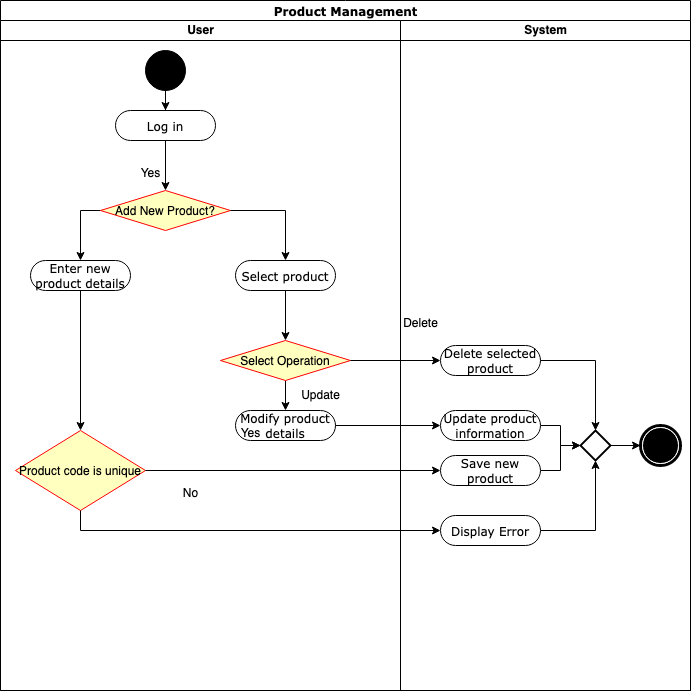

The diagram above was exported from draw.io. Its source (the exported page's mxGraphModel, read from the mxfile embedded in the PNG):
<mxGraphModel dx="1090" dy="726" grid="1" gridSize="10" guides="1" tooltips="1" connect="1" arrows="1" fold="1" page="1" pageScale="1" pageWidth="850" pageHeight="1100" math="0" shadow="0">
  <root>
    <mxCell id="0" />
    <mxCell id="1" parent="0" />
    <mxCell id="2QQhm3qX7ICqjFqibFBY-1" value="Product Management" style="swimlane;html=1;childLayout=stackLayout;startSize=20;rounded=0;shadow=0;comic=0;labelBackgroundColor=none;strokeWidth=1;fontFamily=Verdana;fontSize=12;align=center;" parent="1" vertex="1">
      <mxGeometry x="80" y="50" width="690" height="690" as="geometry" />
    </mxCell>
    <mxCell id="2QQhm3qX7ICqjFqibFBY-2" value="User" style="swimlane;html=1;startSize=20;" parent="2QQhm3qX7ICqjFqibFBY-1" vertex="1">
      <mxGeometry y="20" width="400" height="670" as="geometry" />
    </mxCell>
    <mxCell id="2QQhm3qX7ICqjFqibFBY-72" value="" style="edgeStyle=orthogonalEdgeStyle;rounded=0;orthogonalLoop=1;jettySize=auto;html=1;" parent="2QQhm3qX7ICqjFqibFBY-2" source="2QQhm3qX7ICqjFqibFBY-64" target="2QQhm3qX7ICqjFqibFBY-73" edge="1">
      <mxGeometry relative="1" as="geometry">
        <mxPoint x="165" y="130" as="targetPoint" />
      </mxGeometry>
    </mxCell>
    <mxCell id="2QQhm3qX7ICqjFqibFBY-64" value="" style="ellipse;whiteSpace=wrap;html=1;rounded=0;shadow=0;comic=0;labelBackgroundColor=none;strokeWidth=1;fillColor=#000000;fontFamily=Verdana;fontSize=12;align=center;" parent="2QQhm3qX7ICqjFqibFBY-2" vertex="1">
      <mxGeometry x="145" y="30" width="40" height="40" as="geometry" />
    </mxCell>
    <mxCell id="2QQhm3qX7ICqjFqibFBY-75" value="" style="edgeStyle=orthogonalEdgeStyle;rounded=0;orthogonalLoop=1;jettySize=auto;html=1;" parent="2QQhm3qX7ICqjFqibFBY-2" source="2QQhm3qX7ICqjFqibFBY-73" target="a5Fj1OMnkdIOwGmqA1tU-1" edge="1">
      <mxGeometry relative="1" as="geometry">
        <mxPoint x="165" y="200" as="targetPoint" />
      </mxGeometry>
    </mxCell>
    <mxCell id="2QQhm3qX7ICqjFqibFBY-73" value="Log in" style="rounded=1;whiteSpace=wrap;html=1;shadow=0;comic=0;labelBackgroundColor=none;strokeWidth=1;fontFamily=Verdana;fontSize=12;align=center;arcSize=50;" parent="2QQhm3qX7ICqjFqibFBY-2" vertex="1">
      <mxGeometry x="115" y="90" width="100" height="30" as="geometry" />
    </mxCell>
    <mxCell id="a5Fj1OMnkdIOwGmqA1tU-3" style="edgeStyle=orthogonalEdgeStyle;rounded=0;orthogonalLoop=1;jettySize=auto;html=1;entryX=0.5;entryY=0;entryDx=0;entryDy=0;exitX=0;exitY=0.5;exitDx=0;exitDy=0;" parent="2QQhm3qX7ICqjFqibFBY-2" source="a5Fj1OMnkdIOwGmqA1tU-1" target="a5Fj1OMnkdIOwGmqA1tU-2" edge="1">
      <mxGeometry relative="1" as="geometry" />
    </mxCell>
    <mxCell id="a5Fj1OMnkdIOwGmqA1tU-1" value="Add New Product?" style="rhombus;fillColor=#ffffc0;strokeColor=#ff0000;" parent="2QQhm3qX7ICqjFqibFBY-2" vertex="1">
      <mxGeometry x="100" y="170" width="130" height="40" as="geometry" />
    </mxCell>
    <mxCell id="a5Fj1OMnkdIOwGmqA1tU-6" value="" style="edgeStyle=orthogonalEdgeStyle;rounded=0;orthogonalLoop=1;jettySize=auto;html=1;" parent="2QQhm3qX7ICqjFqibFBY-2" source="a5Fj1OMnkdIOwGmqA1tU-2" target="a5Fj1OMnkdIOwGmqA1tU-5" edge="1">
      <mxGeometry relative="1" as="geometry" />
    </mxCell>
    <mxCell id="a5Fj1OMnkdIOwGmqA1tU-2" value="Enter new product details" style="rounded=1;whiteSpace=wrap;html=1;shadow=0;comic=0;labelBackgroundColor=none;strokeWidth=1;fontFamily=Verdana;fontSize=12;align=center;arcSize=50;" parent="2QQhm3qX7ICqjFqibFBY-2" vertex="1">
      <mxGeometry x="30" y="240" width="100" height="30" as="geometry" />
    </mxCell>
    <mxCell id="a5Fj1OMnkdIOwGmqA1tU-5" value="Product code is unique" style="rhombus;fillColor=#ffffc0;strokeColor=#ff0000;" parent="2QQhm3qX7ICqjFqibFBY-2" vertex="1">
      <mxGeometry x="15" y="410" width="130" height="80" as="geometry" />
    </mxCell>
    <mxCell id="a5Fj1OMnkdIOwGmqA1tU-28" value="" style="edgeStyle=orthogonalEdgeStyle;rounded=0;orthogonalLoop=1;jettySize=auto;html=1;" parent="2QQhm3qX7ICqjFqibFBY-2" source="a5Fj1OMnkdIOwGmqA1tU-26" target="a5Fj1OMnkdIOwGmqA1tU-27" edge="1">
      <mxGeometry relative="1" as="geometry" />
    </mxCell>
    <mxCell id="a5Fj1OMnkdIOwGmqA1tU-26" value="Select product" style="rounded=1;whiteSpace=wrap;html=1;shadow=0;comic=0;labelBackgroundColor=none;strokeWidth=1;fontFamily=Verdana;fontSize=12;align=center;arcSize=50;" parent="2QQhm3qX7ICqjFqibFBY-2" vertex="1">
      <mxGeometry x="235" y="240" width="100" height="30" as="geometry" />
    </mxCell>
    <mxCell id="a5Fj1OMnkdIOwGmqA1tU-9" style="edgeStyle=orthogonalEdgeStyle;rounded=0;orthogonalLoop=1;jettySize=auto;html=1;" parent="2QQhm3qX7ICqjFqibFBY-2" source="a5Fj1OMnkdIOwGmqA1tU-1" target="a5Fj1OMnkdIOwGmqA1tU-26" edge="1">
      <mxGeometry relative="1" as="geometry">
        <mxPoint x="390" y="190" as="targetPoint" />
      </mxGeometry>
    </mxCell>
    <mxCell id="a5Fj1OMnkdIOwGmqA1tU-34" value="" style="edgeStyle=orthogonalEdgeStyle;rounded=0;orthogonalLoop=1;jettySize=auto;html=1;" parent="2QQhm3qX7ICqjFqibFBY-2" source="a5Fj1OMnkdIOwGmqA1tU-27" target="a5Fj1OMnkdIOwGmqA1tU-33" edge="1">
      <mxGeometry relative="1" as="geometry" />
    </mxCell>
    <mxCell id="a5Fj1OMnkdIOwGmqA1tU-27" value="Select Operation" style="rhombus;fillColor=#ffffc0;strokeColor=#ff0000;" parent="2QQhm3qX7ICqjFqibFBY-2" vertex="1">
      <mxGeometry x="220" y="320" width="130" height="40" as="geometry" />
    </mxCell>
    <mxCell id="a5Fj1OMnkdIOwGmqA1tU-33" value="Modify product details" style="rounded=1;whiteSpace=wrap;html=1;shadow=0;comic=0;labelBackgroundColor=none;strokeWidth=1;fontFamily=Verdana;fontSize=12;align=center;arcSize=50;" parent="2QQhm3qX7ICqjFqibFBY-2" vertex="1">
      <mxGeometry x="235" y="390" width="100" height="30" as="geometry" />
    </mxCell>
    <mxCell id="a5Fj1OMnkdIOwGmqA1tU-42" value="Update" style="text;html=1;align=center;verticalAlign=middle;resizable=0;points=[];autosize=1;strokeColor=none;fillColor=none;" parent="2QQhm3qX7ICqjFqibFBY-2" vertex="1">
      <mxGeometry x="290" y="360" width="60" height="30" as="geometry" />
    </mxCell>
    <mxCell id="a5Fj1OMnkdIOwGmqA1tU-8" style="edgeStyle=orthogonalEdgeStyle;rounded=0;orthogonalLoop=1;jettySize=auto;html=1;" parent="2QQhm3qX7ICqjFqibFBY-1" source="a5Fj1OMnkdIOwGmqA1tU-5" target="a5Fj1OMnkdIOwGmqA1tU-7" edge="1">
      <mxGeometry relative="1" as="geometry" />
    </mxCell>
    <mxCell id="2QQhm3qX7ICqjFqibFBY-11" value="System" style="swimlane;html=1;startSize=20;" parent="2QQhm3qX7ICqjFqibFBY-1" vertex="1">
      <mxGeometry x="400" y="20" width="290" height="670" as="geometry" />
    </mxCell>
    <mxCell id="a5Fj1OMnkdIOwGmqA1tU-44" style="edgeStyle=orthogonalEdgeStyle;rounded=0;orthogonalLoop=1;jettySize=auto;html=1;" parent="2QQhm3qX7ICqjFqibFBY-11" source="a5Fj1OMnkdIOwGmqA1tU-7" target="a5Fj1OMnkdIOwGmqA1tU-29" edge="1">
      <mxGeometry relative="1" as="geometry" />
    </mxCell>
    <mxCell id="a5Fj1OMnkdIOwGmqA1tU-7" value="Save new product" style="rounded=1;whiteSpace=wrap;html=1;shadow=0;comic=0;labelBackgroundColor=none;strokeWidth=1;fontFamily=Verdana;fontSize=12;align=center;arcSize=50;" parent="2QQhm3qX7ICqjFqibFBY-11" vertex="1">
      <mxGeometry x="40" y="435" width="100" height="30" as="geometry" />
    </mxCell>
    <mxCell id="a5Fj1OMnkdIOwGmqA1tU-43" value="" style="edgeStyle=orthogonalEdgeStyle;rounded=0;orthogonalLoop=1;jettySize=auto;html=1;" parent="2QQhm3qX7ICqjFqibFBY-11" source="a5Fj1OMnkdIOwGmqA1tU-31" target="a5Fj1OMnkdIOwGmqA1tU-29" edge="1">
      <mxGeometry relative="1" as="geometry" />
    </mxCell>
    <mxCell id="a5Fj1OMnkdIOwGmqA1tU-31" value="Display Error" style="rounded=1;whiteSpace=wrap;html=1;shadow=0;comic=0;labelBackgroundColor=none;strokeWidth=1;fontFamily=Verdana;fontSize=12;align=center;arcSize=50;" parent="2QQhm3qX7ICqjFqibFBY-11" vertex="1">
      <mxGeometry x="40" y="495" width="100" height="30" as="geometry" />
    </mxCell>
    <mxCell id="a5Fj1OMnkdIOwGmqA1tU-35" value="Delete selected product" style="rounded=1;whiteSpace=wrap;html=1;shadow=0;comic=0;labelBackgroundColor=none;strokeWidth=1;fontFamily=Verdana;fontSize=12;align=center;arcSize=50;" parent="2QQhm3qX7ICqjFqibFBY-11" vertex="1">
      <mxGeometry x="40" y="325" width="100" height="30" as="geometry" />
    </mxCell>
    <mxCell id="a5Fj1OMnkdIOwGmqA1tU-45" style="edgeStyle=orthogonalEdgeStyle;rounded=0;orthogonalLoop=1;jettySize=auto;html=1;" parent="2QQhm3qX7ICqjFqibFBY-11" source="a5Fj1OMnkdIOwGmqA1tU-38" target="a5Fj1OMnkdIOwGmqA1tU-29" edge="1">
      <mxGeometry relative="1" as="geometry" />
    </mxCell>
    <mxCell id="a5Fj1OMnkdIOwGmqA1tU-38" value="Update product information" style="rounded=1;whiteSpace=wrap;html=1;shadow=0;comic=0;labelBackgroundColor=none;strokeWidth=1;fontFamily=Verdana;fontSize=12;align=center;arcSize=50;" parent="2QQhm3qX7ICqjFqibFBY-11" vertex="1">
      <mxGeometry x="40" y="390" width="100" height="30" as="geometry" />
    </mxCell>
    <mxCell id="a5Fj1OMnkdIOwGmqA1tU-48" value="" style="edgeStyle=orthogonalEdgeStyle;rounded=0;orthogonalLoop=1;jettySize=auto;html=1;" parent="2QQhm3qX7ICqjFqibFBY-11" source="a5Fj1OMnkdIOwGmqA1tU-29" target="2QQhm3qX7ICqjFqibFBY-68" edge="1">
      <mxGeometry relative="1" as="geometry" />
    </mxCell>
    <mxCell id="a5Fj1OMnkdIOwGmqA1tU-29" value="" style="strokeWidth=2;html=1;shape=mxgraph.flowchart.decision;whiteSpace=wrap;" parent="2QQhm3qX7ICqjFqibFBY-11" vertex="1">
      <mxGeometry x="180" y="410" width="30" height="30" as="geometry" />
    </mxCell>
    <mxCell id="a5Fj1OMnkdIOwGmqA1tU-47" style="edgeStyle=orthogonalEdgeStyle;rounded=0;orthogonalLoop=1;jettySize=auto;html=1;entryX=0.5;entryY=0;entryDx=0;entryDy=0;entryPerimeter=0;" parent="2QQhm3qX7ICqjFqibFBY-11" source="a5Fj1OMnkdIOwGmqA1tU-35" target="a5Fj1OMnkdIOwGmqA1tU-29" edge="1">
      <mxGeometry relative="1" as="geometry" />
    </mxCell>
    <mxCell id="2QQhm3qX7ICqjFqibFBY-68" value="" style="shape=mxgraph.bpmn.shape;html=1;verticalLabelPosition=bottom;labelBackgroundColor=#ffffff;verticalAlign=top;perimeter=ellipsePerimeter;outline=end;symbol=terminate;rounded=0;shadow=0;comic=0;strokeWidth=1;fontFamily=Verdana;fontSize=12;align=center;" parent="2QQhm3qX7ICqjFqibFBY-11" vertex="1">
      <mxGeometry x="240" y="405" width="40" height="40" as="geometry" />
    </mxCell>
    <mxCell id="a5Fj1OMnkdIOwGmqA1tU-32" style="edgeStyle=orthogonalEdgeStyle;rounded=0;orthogonalLoop=1;jettySize=auto;html=1;entryX=0;entryY=0.5;entryDx=0;entryDy=0;" parent="2QQhm3qX7ICqjFqibFBY-1" source="a5Fj1OMnkdIOwGmqA1tU-5" target="a5Fj1OMnkdIOwGmqA1tU-31" edge="1">
      <mxGeometry relative="1" as="geometry">
        <Array as="points">
          <mxPoint x="80" y="530" />
        </Array>
      </mxGeometry>
    </mxCell>
    <mxCell id="a5Fj1OMnkdIOwGmqA1tU-36" value="" style="edgeStyle=orthogonalEdgeStyle;rounded=0;orthogonalLoop=1;jettySize=auto;html=1;" parent="2QQhm3qX7ICqjFqibFBY-1" source="a5Fj1OMnkdIOwGmqA1tU-27" target="a5Fj1OMnkdIOwGmqA1tU-35" edge="1">
      <mxGeometry relative="1" as="geometry" />
    </mxCell>
    <mxCell id="a5Fj1OMnkdIOwGmqA1tU-39" value="" style="edgeStyle=orthogonalEdgeStyle;rounded=0;orthogonalLoop=1;jettySize=auto;html=1;" parent="2QQhm3qX7ICqjFqibFBY-1" source="a5Fj1OMnkdIOwGmqA1tU-33" target="a5Fj1OMnkdIOwGmqA1tU-38" edge="1">
      <mxGeometry relative="1" as="geometry" />
    </mxCell>
    <mxCell id="a5Fj1OMnkdIOwGmqA1tU-4" value="Yes" style="text;html=1;align=center;verticalAlign=middle;resizable=0;points=[];autosize=1;strokeColor=none;fillColor=none;" parent="1" vertex="1">
      <mxGeometry x="210" y="208" width="40" height="30" as="geometry" />
    </mxCell>
    <mxCell id="a5Fj1OMnkdIOwGmqA1tU-30" value="Yes" style="text;html=1;align=center;verticalAlign=middle;resizable=0;points=[];autosize=1;strokeColor=none;fillColor=none;" parent="1" vertex="1">
      <mxGeometry x="310" y="468" width="40" height="30" as="geometry" />
    </mxCell>
    <mxCell id="a5Fj1OMnkdIOwGmqA1tU-40" value="No" style="text;html=1;align=center;verticalAlign=middle;resizable=0;points=[];autosize=1;strokeColor=none;fillColor=none;" parent="1" vertex="1">
      <mxGeometry x="250" y="528" width="40" height="30" as="geometry" />
    </mxCell>
    <mxCell id="a5Fj1OMnkdIOwGmqA1tU-41" value="Delete" style="text;html=1;align=center;verticalAlign=middle;resizable=0;points=[];autosize=1;strokeColor=none;fillColor=none;" parent="1" vertex="1">
      <mxGeometry x="470" y="358" width="60" height="30" as="geometry" />
    </mxCell>
  </root>
</mxGraphModel>